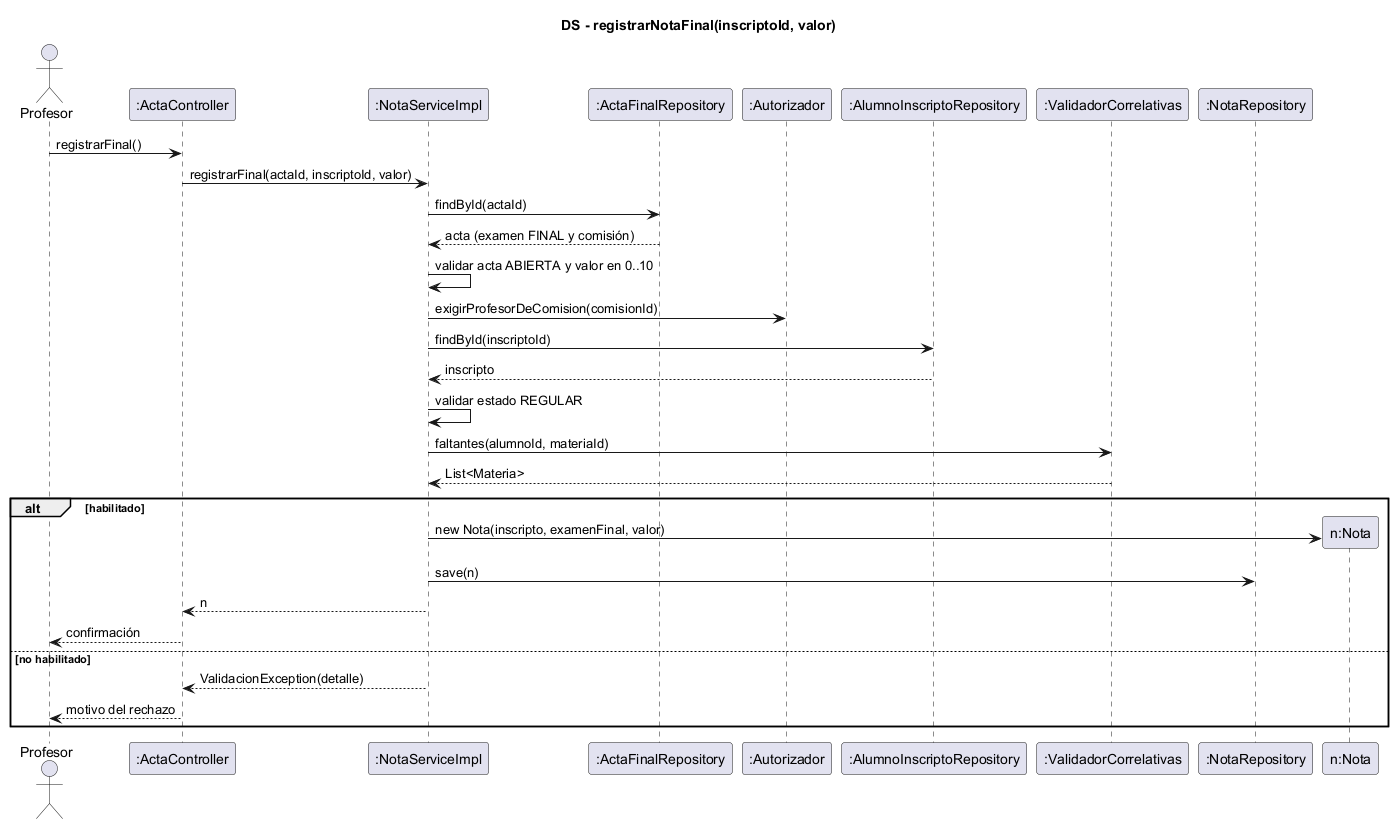

The diagram above was rendered by PlantUML. Its source (embedded in the PNG):
@startuml ds-registrar-nota-final
skinparam shadowing false
title DS - registrarNotaFinal(inscriptoId, valor)
actor Profesor
participant ":ActaController" as C
participant ":NotaServiceImpl" as S
participant ":ActaFinalRepository" as AC
participant ":Autorizador" as AU
participant ":AlumnoInscriptoRepository" as IR
participant ":ValidadorCorrelativas" as V
participant ":NotaRepository" as NR

Profesor -> C : registrarFinal()
C -> S : registrarFinal(actaId, inscriptoId, valor)
S -> AC : findById(actaId)
AC --> S : acta (examen FINAL y comisión)
S -> S : validar acta ABIERTA y valor en 0..10
S -> AU : exigirProfesorDeComision(comisionId)
S -> IR : findById(inscriptoId)
IR --> S : inscripto
S -> S : validar estado REGULAR
S -> V : faltantes(alumnoId, materiaId)
V --> S : List<Materia>
alt habilitado
  create participant "n:Nota" as N
  S -> N : new Nota(inscripto, examenFinal, valor)
  S -> NR : save(n)
  S --> C : n
  C --> Profesor : confirmación
else no habilitado
  S --> C : ValidacionException(detalle)
  C --> Profesor : motivo del rechazo
end
@enduml